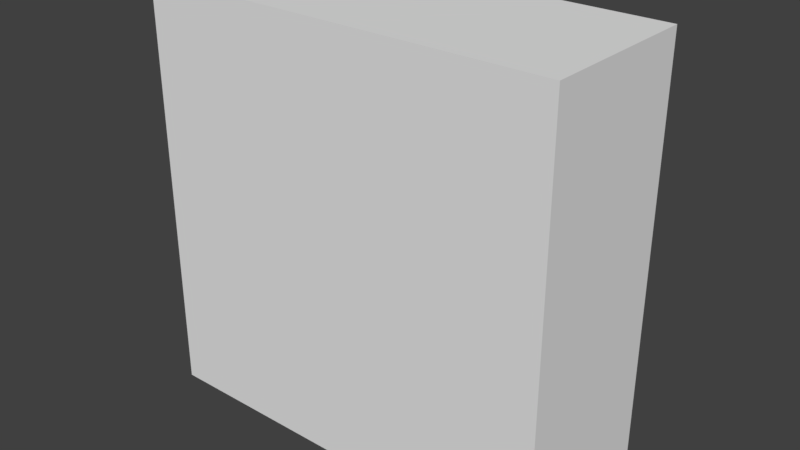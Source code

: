 # Source: shelving_k.blend  (saved by Blender 2.79.0; exported with 4.5.12 LTS)
import bpy
from mathutils import Matrix  # noqa: F401  (used for matrix-valued properties, if any)

bpy.ops.wm.read_factory_settings(use_empty=True)
scene = bpy.context.scene
scene.name = 'Scene'

# ---- collections
col_collection_1 = bpy.data.collections.new('Collection 1'); scene.collection.children.link(col_collection_1)

# ---- world
world_world = bpy.data.worlds.new('World'); scene.world = world_world
world_world.color = (0.05088, 0.05088, 0.05088)
world_world.use_sun_shadow = False
world_world.sun_shadow_jitter_overblur = 0.0
world_world.cycles.sampling_method = 'MANUAL'

# ---- meshes
me_cube_010 = bpy.data.meshes.new('Cube.010')
me_cube_010.from_pydata([(-1.0, -0.4186, -1.122), (-1.0, -0.4186, 0.8781), (-0.05232, 0.3627, -0.9386), (-0.9453, 0.3627, 0.8234), (1.0, -0.4186, -1.122), (1.0, -0.4186, 0.8781), (0.05232, 0.3627, -0.9386), (0.9453, 0.3627, 0.8234), (-1.0, -0.4186, -0.146), (-1.0, -0.4186, -0.03649), (-1.0, -0.4186, 0.3686), (-1.0, -0.4186, 0.4781), (-0.9453, 0.3627, 0.5327), (-0.9453, 0.3627, 0.3139), (-0.9453, 0.3627, 0.01817), (-0.9453, 0.3627, -0.2006), (0.9453, 0.3627, 0.5327), (0.9453, 0.3627, 0.3139), (0.9453, 0.3627, 0.01817), (0.9453, 0.3627, -0.2006), (1.0, -0.4186, 0.4781), (1.0, -0.4186, 0.3686), (1.0, -0.4186, -0.03649), (1.0, -0.4186, -0.146), (-0.9453, 0.3627, -0.5186), (-0.05232, 0.3627, -0.8591), (0.9453, 0.3627, -0.5186), (0.05232, 0.3627, -0.8591), (1.0, -0.4186, -0.5733), (1.0, -0.4186, -0.6758), (-1.0, -0.4186, -0.6758), (-1.0, -0.4186, -0.5733), (-1.0, 0.3627, 0.8781), (1.0, 0.3627, 0.8781), (-1.0, 0.3627, 0.4781), (-1.0, 0.3627, 0.3686), (-1.0, 0.3627, -0.03649), (1.0, 0.3627, 0.4781), (1.0, 0.3627, 0.3686), (1.0, 0.3627, -0.03649), (-1.0, 0.3627, -0.146), (1.0, 0.3627, -0.146), (-1.0, 0.3627, -0.5733), (1.0, 0.3627, -0.5733), (-0.9453, -0.1912, 0.8234), (0.9453, -0.1912, 0.8234), (-0.9453, -0.1912, 0.5327), (-0.9453, -0.1912, 0.3139), (-0.9453, -0.1912, 0.01817), (0.9453, -0.1912, 0.5327), (0.9453, -0.1912, 0.3139), (0.9453, -0.1912, 0.01817), (-0.9453, -0.1912, -0.2006), (0.9453, -0.1912, -0.2006), (-0.9453, -0.1912, -0.5186), (0.9453, -0.1912, -0.5186), (-1.0, 0.3627, -0.6758), (-1.0, 0.3627, -1.122), (1.0, 0.3627, -1.122), (1.0, 0.3627, -0.6758), (-0.05232, 0.4166, -0.8591), (-0.05232, 0.4166, -0.9386), (0.05232, 0.4166, -0.9386), (0.05232, 0.4166, -0.8591)], [], [(11, 1, 32, 34), (17, 18, 51, 50), (37, 33, 5, 20), (20, 5, 1, 11), (57, 58, 4, 0), (33, 32, 1, 5), (28, 23, 8, 31), (23, 22, 9, 8), (22, 21, 10, 9), (21, 20, 11, 10), (43, 41, 23, 28), (41, 39, 22, 23), (39, 38, 21, 22), (38, 37, 20, 21), (13, 17, 50, 47), (40, 36, 39, 41), (3, 7, 45, 44), (35, 34, 37, 38), (31, 8, 40, 42), (8, 9, 36, 40), (9, 10, 35, 36), (10, 11, 34, 35), (0, 30, 56, 57), (30, 31, 42, 56), (6, 2, 61, 62), (56, 42, 43, 59), (58, 59, 29, 4), (59, 43, 28, 29), (4, 29, 30, 0), (29, 28, 31, 30), (7, 3, 32, 33), (3, 12, 34, 32), (13, 14, 36, 35), (16, 7, 33, 37), (18, 17, 38, 39), (19, 15, 40, 41), (14, 18, 39, 36), (17, 13, 35, 38), (12, 16, 37, 34), (15, 24, 42, 40), (26, 19, 41, 43), (24, 26, 43, 42), (46, 44, 45, 49), (54, 52, 53, 55), (48, 47, 50, 51), (26, 24, 54, 55), (12, 3, 44, 46), (16, 12, 46, 49), (15, 19, 53, 52), (14, 13, 47, 48), (24, 15, 52, 54), (18, 14, 48, 51), (7, 16, 49, 45), (19, 26, 55, 53), (25, 2, 57, 56), (2, 6, 58, 57), (6, 27, 59, 58), (27, 25, 56, 59), (61, 60, 63, 62), (27, 6, 62, 63), (2, 25, 60, 61), (25, 27, 63, 60)])
_uv = me_cube_010.uv_layers.new(name='UVMap')
_uv.uv.foreach_set('vector', [0.7427, 0.4867, 0.7427, 0.5487, 0.6215, 0.5487, 0.6215, 0.4867, 0.4445, 0.7167, 0.4696, 0.8782, 0.282, 0.8145, 0.2853, 0.7942, 0.3725, 0.9998, 0.3104, 0.9998, 0.3104, 0.8786, 0.3725, 0.8786, 0.6211, 0.4867, 0.6211, 0.5487, 0.3109, 0.5487, 0.3109, 0.4867, 0.4451, 0.0002188, 0.7553, 0.0002188, 0.7553, 0.1214, 0.4451, 0.1214, 0.3104, 0.9998, 0.0002188, 0.9998, 0.0002188, 0.8786, 0.3104, 0.8786, 0.6211, 0.3236, 0.6211, 0.3899, 0.3109, 0.3899, 0.3109, 0.3236, 0.6211, 0.3899, 0.6211, 0.4069, 0.3109, 0.4069, 0.3109, 0.3899, 0.6211, 0.4069, 0.6211, 0.4697, 0.3109, 0.4697, 0.3109, 0.4069, 0.6211, 0.4697, 0.6211, 0.4867, 0.3109, 0.4867, 0.3109, 0.4697, 0.5355, 0.9998, 0.4693, 0.9998, 0.4693, 0.8786, 0.5355, 0.8786, 0.4693, 0.9998, 0.4523, 0.9998, 0.4523, 0.8786, 0.4693, 0.8786, 0.4523, 0.9998, 0.3894, 0.9998, 0.3894, 0.8786, 0.4523, 0.8786, 0.3894, 0.9998, 0.3725, 0.9998, 0.3725, 0.8786, 0.3894, 0.8786, 0.0002188, 0.7167, 0.4445, 0.7167, 0.2853, 0.7942, 0.1878, 0.7804, 0.0002205, 0.3973, 0.0002203, 0.3804, 0.3104, 0.3804, 0.3104, 0.3973, 0.1289, 0.0002188, 0.4447, 0.1087, 0.3071, 0.1473, 0.09706, 0.09274, 0.0002196, 0.3175, 0.0002194, 0.3005, 0.3104, 0.3005, 0.3104, 0.3175, 0.7427, 0.3236, 0.7427, 0.3899, 0.6215, 0.3899, 0.6215, 0.3236, 0.7427, 0.3899, 0.7427, 0.4069, 0.6215, 0.4069, 0.6215, 0.3899, 0.7427, 0.4069, 0.7427, 0.4697, 0.6215, 0.4697, 0.6215, 0.4069, 0.7427, 0.4697, 0.7427, 0.4867, 0.6215, 0.4867, 0.6215, 0.4697, 0.7427, 0.2385, 0.7427, 0.3077, 0.6215, 0.3077, 0.6215, 0.2385, 0.7427, 0.3077, 0.7427, 0.3236, 0.6215, 0.3236, 0.6215, 0.3077, 0.4728, 0.1463, 0.4451, 0.1463, 0.4547, 0.1366, 0.4622, 0.1377, 0.0002213, 0.4795, 0.0002211, 0.4636, 0.3104, 0.4636, 0.3104, 0.4795, 0.6206, 0.9998, 0.5514, 0.9998, 0.5514, 0.8786, 0.6206, 0.8786, 0.5514, 0.9998, 0.5355, 0.9998, 0.5355, 0.8786, 0.5514, 0.8786, 0.6211, 0.2385, 0.6211, 0.3077, 0.3109, 0.3077, 0.3109, 0.2385, 0.6211, 0.3077, 0.6211, 0.3236, 0.3109, 0.3236, 0.3109, 0.3077, 0.3019, 0.247, 0.008713, 0.247, 0.0002351, 0.2385, 0.3104, 0.2385, 0.008697, 0.247, 0.008698, 0.2921, 0.0002194, 0.3005, 0.0002188, 0.2385, 0.008698, 0.326, 0.008699, 0.3719, 0.0002203, 0.3804, 0.0002196, 0.3175, 0.3019, 0.2921, 0.3019, 0.247, 0.3104, 0.2385, 0.3104, 0.3005, 0.3019, 0.3719, 0.3019, 0.326, 0.3104, 0.3175, 0.3104, 0.3804, 0.3019, 0.4058, 0.008699, 0.4058, 0.0002205, 0.3973, 0.3104, 0.3973, 0.008699, 0.3719, 0.3019, 0.3719, 0.3104, 0.3804, 0.0002203, 0.3804, 0.3019, 0.326, 0.008698, 0.326, 0.0002196, 0.3175, 0.3104, 0.3175, 0.008698, 0.2921, 0.3019, 0.2921, 0.3104, 0.3005, 0.0002194, 0.3005, 0.008699, 0.4058, 0.008699, 0.4551, 0.0002211, 0.4636, 0.0002205, 0.3973, 0.3019, 0.4551, 0.3019, 0.4058, 0.3104, 0.3973, 0.3104, 0.4636, 0.008699, 0.4551, 0.3019, 0.4551, 0.3104, 0.4636, 0.0002211, 0.4636, 0.1167, 0.1448, 0.09706, 0.09274, 0.3071, 0.1473, 0.2996, 0.1753, 0.1784, 0.6372, 0.1822, 0.614, 0.2862, 0.6283, 0.2824, 0.6514, 0.1845, 0.8007, 0.1878, 0.7804, 0.2853, 0.7942, 0.282, 0.8145, 0.4644, 0.7163, 0.02574, 0.7163, 0.1784, 0.6372, 0.2824, 0.6514, 0.06196, 0.2381, 0.0002188, 0.1869, 0.09706, 0.09274, 0.1167, 0.1448, 0.4447, 0.2347, 0.06196, 0.2381, 0.1167, 0.1448, 0.2996, 0.1753, 0.0002188, 0.5491, 0.4389, 0.5491, 0.2862, 0.6283, 0.1822, 0.614, 0.02526, 0.8782, 0.0002188, 0.7167, 0.1878, 0.7804, 0.1845, 0.8007, 0.02574, 0.7163, 0.0002188, 0.5491, 0.1822, 0.614, 0.1784, 0.6372, 0.4696, 0.8782, 0.02526, 0.8782, 0.1845, 0.8007, 0.282, 0.8145, 0.4447, 0.1087, 0.4447, 0.2347, 0.2996, 0.1753, 0.3071, 0.1473, 0.4389, 0.5491, 0.4644, 0.7163, 0.2824, 0.6514, 0.2862, 0.6283, 0.1472, 0.5079, 0.1472, 0.5203, 0.0002223, 0.5487, 0.0002213, 0.4795, 0.1472, 0.5203, 0.1634, 0.5203, 0.3104, 0.5487, 0.0002223, 0.5487, 0.1634, 0.5203, 0.1634, 0.5079, 0.3104, 0.4795, 0.3104, 0.5487, 0.1634, 0.5079, 0.1472, 0.5079, 0.0002213, 0.4795, 0.3104, 0.4795, 0.4547, 0.1366, 0.4562, 0.1305, 0.4638, 0.1316, 0.4622, 0.1377, 0.4733, 0.1218, 0.4728, 0.1463, 0.4622, 0.1377, 0.4638, 0.1316, 0.4451, 0.1463, 0.4456, 0.1218, 0.4562, 0.1305, 0.4547, 0.1366, 0.4456, 0.1218, 0.4733, 0.1218, 0.4638, 0.1316, 0.4562, 0.1305])
me_cube_010.use_remesh_preserve_volume = False
me_cube_010.use_remesh_preserve_attributes = False
me_cube_010.use_mirror_vertex_groups = False
me_cube_010.update()

# ---- objects
ob_estanteria = bpy.data.objects.new('Estanteria', me_cube_010)

# ---- transforms, parenting, visibility, modifiers, constraints
ob_estanteria.location = (7.143e-10, 0.02799, 0.1219)
ob_estanteria.lineart.crease_threshold = 0.0

# ---- collection membership
col_collection_1.objects.link(ob_estanteria)

# ---- scene / render settings (as saved in the file)
scene.frame_start = 1; scene.frame_end = 250; scene.frame_set(1)
scene.render.engine = 'BLENDER_EEVEE_NEXT'
scene.render.resolution_percentage = 50
scene.render.dither_intensity = 0.0
scene.cycles.use_denoising = False
scene.cycles.samples = 128
scene.cycles.sampling_pattern = 'TABULATED_SOBOL'
scene.cycles.use_adaptive_sampling = False
scene.cycles.use_light_tree = False
scene.cycles.blur_glossy = 0.0
scene.cycles.sample_clamp_indirect = 0.0
scene.view_settings.view_transform = 'Standard'
bpy.context.view_layer.update()

# ---- added for rendering (the .blend has no active camera and no usable light): camera, sun
cam_auto = bpy.data.cameras.new('AutoCamera')
cam_auto.lens = 50.0
cam_auto.sensor_width = 36.0
cam_auto.clip_end = 1000.0
ob_auto_camera = bpy.data.objects.new('AutoCamera', cam_auto)
scene.collection.objects.link(ob_auto_camera)
ob_auto_camera.location = (2.72865, -3.24742, 2.18292)
ob_auto_camera.rotation_euler = (1.09748, -7.21219e-08, 0.694738)
scene.camera = ob_auto_camera
light_auto_sun = bpy.data.lights.new('AutoSun', 'SUN')
light_auto_sun.energy = 3.0
light_auto_sun.angle = 0.0523599
ob_auto_sun = bpy.data.objects.new('AutoSun', light_auto_sun)
scene.collection.objects.link(ob_auto_sun)
ob_auto_sun.rotation_euler = (0.872665, 0.174533, 0.523599)
bpy.context.view_layer.update()
